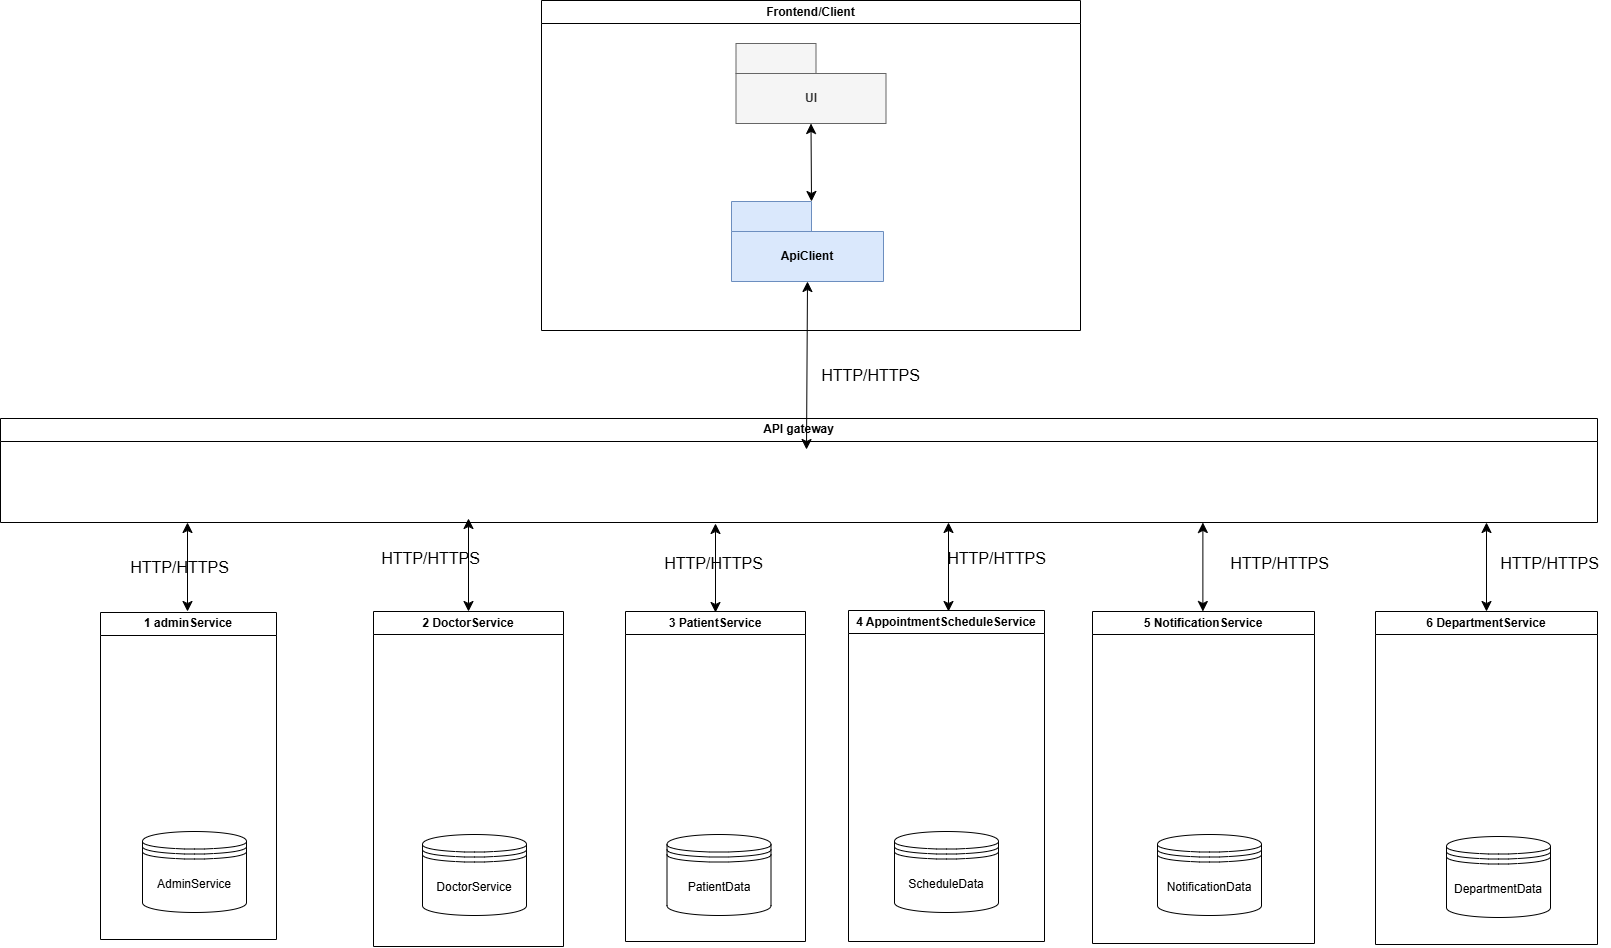

The diagram above was exported from draw.io. Its source (the exported page's mxGraphModel, read from the mxfile embedded in the PNG):
<mxGraphModel dx="2630" dy="1277" grid="0" gridSize="10" guides="1" tooltips="1" connect="1" arrows="1" fold="1" page="0" pageScale="1" pageWidth="850" pageHeight="1100" math="0" shadow="0">
  <root>
    <mxCell id="0" />
    <mxCell id="1" parent="0" />
    <mxCell id="fOClNBUQcEglJE9AhYxj-2" value="Frontend/Client" style="swimlane;whiteSpace=wrap;html=1;" parent="1" vertex="1">
      <mxGeometry x="22" y="-128" width="539" height="330" as="geometry" />
    </mxCell>
    <mxCell id="fOClNBUQcEglJE9AhYxj-35" value="UI" style="shape=folder;fontStyle=1;tabWidth=80;tabHeight=30;tabPosition=left;html=1;boundedLbl=1;whiteSpace=wrap;fillColor=#f5f5f5;fontColor=#333333;strokeColor=#666666;" parent="fOClNBUQcEglJE9AhYxj-2" vertex="1">
      <mxGeometry x="194.5" y="43" width="150" height="80" as="geometry" />
    </mxCell>
    <mxCell id="fOClNBUQcEglJE9AhYxj-37" value="ApiClient" style="shape=folder;fontStyle=1;tabWidth=80;tabHeight=30;tabPosition=left;html=1;boundedLbl=1;whiteSpace=wrap;fillColor=#dae8fc;strokeColor=#6c8ebf;" parent="fOClNBUQcEglJE9AhYxj-2" vertex="1">
      <mxGeometry x="190" y="201" width="152" height="80" as="geometry" />
    </mxCell>
    <mxCell id="fOClNBUQcEglJE9AhYxj-72" value="" style="endArrow=classic;startArrow=classic;html=1;rounded=0;fontSize=12;startSize=8;endSize=8;curved=1;entryX=0.5;entryY=1;entryDx=0;entryDy=0;entryPerimeter=0;exitX=0;exitY=0;exitDx=80;exitDy=0;exitPerimeter=0;" parent="fOClNBUQcEglJE9AhYxj-2" source="fOClNBUQcEglJE9AhYxj-37" target="fOClNBUQcEglJE9AhYxj-35" edge="1">
      <mxGeometry width="50" height="50" relative="1" as="geometry">
        <mxPoint x="272.5" y="57" as="sourcePoint" />
        <mxPoint x="265" y="168" as="targetPoint" />
      </mxGeometry>
    </mxCell>
    <mxCell id="fOClNBUQcEglJE9AhYxj-3" value="API gateway" style="swimlane;whiteSpace=wrap;html=1;" parent="1" vertex="1">
      <mxGeometry x="-519" y="290" width="1597" height="104" as="geometry" />
    </mxCell>
    <mxCell id="fOClNBUQcEglJE9AhYxj-4" value="1 adminService" style="swimlane;whiteSpace=wrap;html=1;" parent="1" vertex="1">
      <mxGeometry x="-419" y="484" width="176" height="327" as="geometry" />
    </mxCell>
    <mxCell id="oRe-o7K7JDJFrANmVJ6V-2" value="AdminService" style="shape=datastore;whiteSpace=wrap;html=1;" vertex="1" parent="fOClNBUQcEglJE9AhYxj-4">
      <mxGeometry x="42" y="219" width="104" height="81" as="geometry" />
    </mxCell>
    <mxCell id="fOClNBUQcEglJE9AhYxj-5" value="2 DoctorService" style="swimlane;whiteSpace=wrap;html=1;" parent="1" vertex="1">
      <mxGeometry x="-146" y="483" width="190" height="335" as="geometry" />
    </mxCell>
    <mxCell id="oRe-o7K7JDJFrANmVJ6V-1" value="DoctorService" style="shape=datastore;whiteSpace=wrap;html=1;" vertex="1" parent="fOClNBUQcEglJE9AhYxj-5">
      <mxGeometry x="49" y="223" width="104" height="81" as="geometry" />
    </mxCell>
    <mxCell id="fOClNBUQcEglJE9AhYxj-7" value="4 AppointmentScheduleService" style="swimlane;whiteSpace=wrap;html=1;" parent="1" vertex="1">
      <mxGeometry x="329" y="482" width="196" height="331" as="geometry" />
    </mxCell>
    <mxCell id="fOClNBUQcEglJE9AhYxj-52" value="ScheduleData" style="shape=datastore;whiteSpace=wrap;html=1;" parent="fOClNBUQcEglJE9AhYxj-7" vertex="1">
      <mxGeometry x="46" y="221" width="104" height="81" as="geometry" />
    </mxCell>
    <mxCell id="fOClNBUQcEglJE9AhYxj-8" value="5 NotificationService" style="swimlane;whiteSpace=wrap;html=1;" parent="1" vertex="1">
      <mxGeometry x="573" y="483" width="222" height="332" as="geometry" />
    </mxCell>
    <mxCell id="fOClNBUQcEglJE9AhYxj-54" value="NotificationData" style="shape=datastore;whiteSpace=wrap;html=1;" parent="fOClNBUQcEglJE9AhYxj-8" vertex="1">
      <mxGeometry x="65" y="223" width="104" height="81" as="geometry" />
    </mxCell>
    <mxCell id="fOClNBUQcEglJE9AhYxj-9" value="6 DepartmentService" style="swimlane;whiteSpace=wrap;html=1;startSize=23;" parent="1" vertex="1">
      <mxGeometry x="856" y="483" width="222" height="333" as="geometry" />
    </mxCell>
    <mxCell id="fOClNBUQcEglJE9AhYxj-56" value="DepartmentData" style="shape=datastore;whiteSpace=wrap;html=1;" parent="fOClNBUQcEglJE9AhYxj-9" vertex="1">
      <mxGeometry x="71" y="225" width="104" height="81" as="geometry" />
    </mxCell>
    <mxCell id="fOClNBUQcEglJE9AhYxj-42" value="HTTP/HTTPS" style="text;html=1;whiteSpace=wrap;strokeColor=none;fillColor=none;align=center;verticalAlign=middle;rounded=0;fontSize=16;" parent="1" vertex="1">
      <mxGeometry x="291" y="233" width="121" height="28" as="geometry" />
    </mxCell>
    <mxCell id="fOClNBUQcEglJE9AhYxj-57" value="HTTP/HTTPS" style="text;html=1;whiteSpace=wrap;strokeColor=none;fillColor=none;align=center;verticalAlign=middle;rounded=0;fontSize=16;" parent="1" vertex="1">
      <mxGeometry x="-400" y="425" width="121" height="28" as="geometry" />
    </mxCell>
    <mxCell id="fOClNBUQcEglJE9AhYxj-58" value="HTTP/HTTPS" style="text;html=1;whiteSpace=wrap;strokeColor=none;fillColor=none;align=center;verticalAlign=middle;rounded=0;fontSize=16;" parent="1" vertex="1">
      <mxGeometry x="-149" y="416" width="121" height="28" as="geometry" />
    </mxCell>
    <mxCell id="fOClNBUQcEglJE9AhYxj-59" value="HTTP/HTTPS" style="text;html=1;whiteSpace=wrap;strokeColor=none;fillColor=none;align=center;verticalAlign=middle;rounded=0;fontSize=16;" parent="1" vertex="1">
      <mxGeometry x="134" y="421" width="121" height="28" as="geometry" />
    </mxCell>
    <mxCell id="fOClNBUQcEglJE9AhYxj-60" value="HTTP/HTTPS" style="text;html=1;whiteSpace=wrap;strokeColor=none;fillColor=none;align=center;verticalAlign=middle;rounded=0;fontSize=16;" parent="1" vertex="1">
      <mxGeometry x="417" y="416" width="121" height="28" as="geometry" />
    </mxCell>
    <mxCell id="fOClNBUQcEglJE9AhYxj-61" value="HTTP/HTTPS" style="text;html=1;whiteSpace=wrap;strokeColor=none;fillColor=none;align=center;verticalAlign=middle;rounded=0;fontSize=16;" parent="1" vertex="1">
      <mxGeometry x="700" y="421" width="121" height="28" as="geometry" />
    </mxCell>
    <mxCell id="fOClNBUQcEglJE9AhYxj-62" value="HTTP/HTTPS" style="text;html=1;whiteSpace=wrap;strokeColor=none;fillColor=none;align=center;verticalAlign=middle;rounded=0;fontSize=16;" parent="1" vertex="1">
      <mxGeometry x="970" y="421" width="121" height="28" as="geometry" />
    </mxCell>
    <mxCell id="fOClNBUQcEglJE9AhYxj-63" value="" style="endArrow=classic;startArrow=classic;html=1;rounded=0;fontSize=12;startSize=8;endSize=8;curved=1;exitX=0.5;exitY=0;exitDx=0;exitDy=0;" parent="1" source="fOClNBUQcEglJE9AhYxj-9" edge="1">
      <mxGeometry width="50" height="50" relative="1" as="geometry">
        <mxPoint x="739" y="565" as="sourcePoint" />
        <mxPoint x="967" y="394" as="targetPoint" />
      </mxGeometry>
    </mxCell>
    <mxCell id="fOClNBUQcEglJE9AhYxj-65" value="" style="endArrow=classic;startArrow=classic;html=1;rounded=0;fontSize=12;startSize=8;endSize=8;curved=1;exitX=0.5;exitY=0;exitDx=0;exitDy=0;" parent="1" edge="1">
      <mxGeometry width="50" height="50" relative="1" as="geometry">
        <mxPoint x="683.38" y="483" as="sourcePoint" />
        <mxPoint x="683.38" y="394" as="targetPoint" />
      </mxGeometry>
    </mxCell>
    <mxCell id="fOClNBUQcEglJE9AhYxj-66" value="" style="endArrow=classic;startArrow=classic;html=1;rounded=0;fontSize=12;startSize=8;endSize=8;curved=1;exitX=0.5;exitY=0;exitDx=0;exitDy=0;" parent="1" edge="1">
      <mxGeometry width="50" height="50" relative="1" as="geometry">
        <mxPoint x="429" y="483" as="sourcePoint" />
        <mxPoint x="429" y="394" as="targetPoint" />
      </mxGeometry>
    </mxCell>
    <mxCell id="fOClNBUQcEglJE9AhYxj-68" value="" style="endArrow=classic;startArrow=classic;html=1;rounded=0;fontSize=12;startSize=8;endSize=8;curved=1;exitX=0.5;exitY=0;exitDx=0;exitDy=0;" parent="1" edge="1" source="fOClNBUQcEglJE9AhYxj-5">
      <mxGeometry width="50" height="50" relative="1" as="geometry">
        <mxPoint x="-164" y="520" as="sourcePoint" />
        <mxPoint x="-51" y="390" as="targetPoint" />
      </mxGeometry>
    </mxCell>
    <mxCell id="fOClNBUQcEglJE9AhYxj-69" value="" style="endArrow=classic;startArrow=classic;html=1;rounded=0;fontSize=12;startSize=8;endSize=8;curved=1;exitX=0.5;exitY=0;exitDx=0;exitDy=0;" parent="1" edge="1">
      <mxGeometry width="50" height="50" relative="1" as="geometry">
        <mxPoint x="-332.0000000000001" y="483" as="sourcePoint" />
        <mxPoint x="-332.0000000000001" y="394" as="targetPoint" />
      </mxGeometry>
    </mxCell>
    <mxCell id="fOClNBUQcEglJE9AhYxj-70" value="" style="endArrow=classic;startArrow=classic;html=1;rounded=0;fontSize=12;startSize=8;endSize=8;curved=1;entryX=0.5;entryY=1;entryDx=0;entryDy=0;entryPerimeter=0;exitX=0;exitY=0;exitDx=80;exitDy=0;exitPerimeter=0;" parent="1" target="fOClNBUQcEglJE9AhYxj-37" edge="1">
      <mxGeometry width="50" height="50" relative="1" as="geometry">
        <mxPoint x="287" y="320.9999999999998" as="sourcePoint" />
        <mxPoint x="250" y="233" as="targetPoint" />
      </mxGeometry>
    </mxCell>
    <mxCell id="lC4t9c7fVWSzwVev3lth-3" value="" style="group" parent="1" connectable="0" vertex="1">
      <mxGeometry x="106" y="395" width="180" height="418" as="geometry" />
    </mxCell>
    <mxCell id="fOClNBUQcEglJE9AhYxj-6" value="3 PatientService" style="swimlane;whiteSpace=wrap;html=1;" parent="lC4t9c7fVWSzwVev3lth-3" vertex="1">
      <mxGeometry y="88" width="180" height="330" as="geometry" />
    </mxCell>
    <mxCell id="fOClNBUQcEglJE9AhYxj-50" value="PatientData" style="shape=datastore;whiteSpace=wrap;html=1;" parent="fOClNBUQcEglJE9AhYxj-6" vertex="1">
      <mxGeometry x="41.5" y="223" width="104" height="81" as="geometry" />
    </mxCell>
    <mxCell id="fOClNBUQcEglJE9AhYxj-67" value="" style="endArrow=classic;startArrow=classic;html=1;rounded=0;fontSize=12;startSize=8;endSize=8;curved=1;exitX=0.5;exitY=0;exitDx=0;exitDy=0;" parent="lC4t9c7fVWSzwVev3lth-3" edge="1">
      <mxGeometry width="50" height="50" relative="1" as="geometry">
        <mxPoint x="90" y="89" as="sourcePoint" />
        <mxPoint x="90" as="targetPoint" />
      </mxGeometry>
    </mxCell>
  </root>
</mxGraphModel>